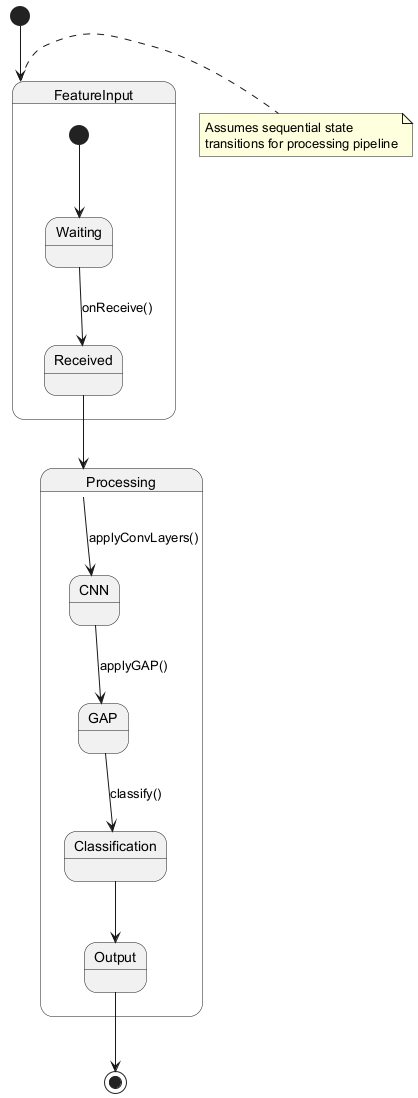

The diagram above was rendered by PlantUML. Its source (embedded in the PNG):
@startuml
[*] --> FeatureInput

state FeatureInput {
  [*] --> Waiting
  Waiting --> Received : onReceive()
  Received --> Processing
}

state Processing {
  Processing --> CNN : applyConvLayers()
  CNN --> GAP : applyGAP()
  GAP --> Classification : classify()
  Classification --> Output
}

Output --> [*]

note right of FeatureInput : Assumes sequential state\ntransitions for processing pipeline
@enduml